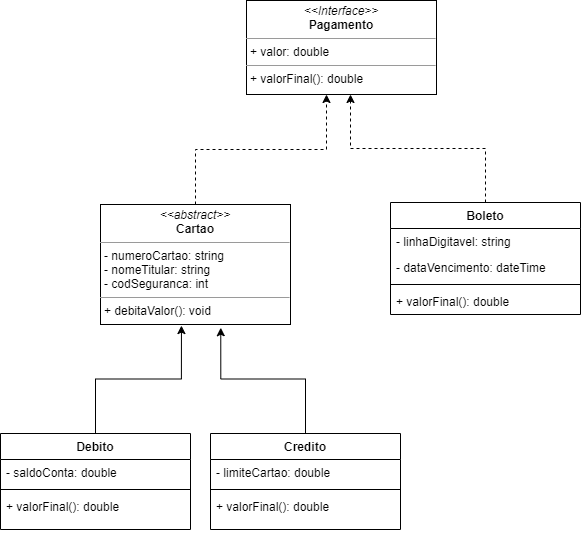

The diagram above was exported from draw.io. Its source (the exported page's mxGraphModel, read from the mxfile embedded in the PNG):
<mxGraphModel dx="41" dy="482" grid="1" gridSize="10" guides="1" tooltips="1" connect="1" arrows="1" fold="1" page="1" pageScale="1" pageWidth="827" pageHeight="1169" math="0" shadow="0">
  <root>
    <mxCell id="WIyWlLk6GJQsqaUBKTNV-0" />
    <mxCell id="WIyWlLk6GJQsqaUBKTNV-1" parent="WIyWlLk6GJQsqaUBKTNV-0" />
    <mxCell id="RVZgqu6shZ4R7irjjZwP-5" style="edgeStyle=orthogonalEdgeStyle;rounded=0;orthogonalLoop=1;jettySize=auto;html=1;exitX=0.5;exitY=0;exitDx=0;exitDy=0;dashed=1;" parent="WIyWlLk6GJQsqaUBKTNV-1" source="npjYQGJdYCo37_uKQrE7-46" edge="1">
      <mxGeometry relative="1" as="geometry">
        <mxPoint x="1226" y="100" as="targetPoint" />
      </mxGeometry>
    </mxCell>
    <mxCell id="npjYQGJdYCo37_uKQrE7-46" value="&lt;p style=&quot;margin: 0px ; margin-top: 4px ; text-align: center&quot;&gt;&lt;i&gt;&amp;lt;&amp;lt;abstract&amp;gt;&amp;gt;&lt;/i&gt;&lt;br&gt;&lt;b&gt;Cartao&lt;/b&gt;&lt;/p&gt;&lt;hr size=&quot;1&quot;&gt;&lt;p style=&quot;margin: 0px ; margin-left: 4px&quot;&gt;- numeroCartao: string&lt;/p&gt;&lt;p style=&quot;margin: 0px ; margin-left: 4px&quot;&gt;- nomeTitular: string&lt;br&gt;- codSeguranca: int&lt;/p&gt;&lt;hr size=&quot;1&quot;&gt;&lt;p style=&quot;margin: 0px ; margin-left: 4px&quot;&gt;+ debitaValor(): void&lt;br&gt;&lt;/p&gt;" style="verticalAlign=top;align=left;overflow=fill;fontSize=12;fontFamily=Helvetica;html=1;" parent="WIyWlLk6GJQsqaUBKTNV-1" vertex="1">
      <mxGeometry x="1000" y="210" width="190" height="120" as="geometry" />
    </mxCell>
    <mxCell id="RVZgqu6shZ4R7irjjZwP-6" style="edgeStyle=orthogonalEdgeStyle;rounded=0;orthogonalLoop=1;jettySize=auto;html=1;exitX=0.5;exitY=0;exitDx=0;exitDy=0;dashed=1;" parent="WIyWlLk6GJQsqaUBKTNV-1" source="npjYQGJdYCo37_uKQrE7-48" edge="1">
      <mxGeometry relative="1" as="geometry">
        <mxPoint x="1250" y="100" as="targetPoint" />
      </mxGeometry>
    </mxCell>
    <mxCell id="npjYQGJdYCo37_uKQrE7-48" value="Boleto" style="swimlane;fontStyle=1;align=center;verticalAlign=top;childLayout=stackLayout;horizontal=1;startSize=26;horizontalStack=0;resizeParent=1;resizeParentMax=0;resizeLast=0;collapsible=1;marginBottom=0;" parent="WIyWlLk6GJQsqaUBKTNV-1" vertex="1">
      <mxGeometry x="1290" y="208" width="190" height="112" as="geometry" />
    </mxCell>
    <mxCell id="npjYQGJdYCo37_uKQrE7-54" value="- linhaDigitavel: string" style="text;strokeColor=none;fillColor=none;align=left;verticalAlign=top;spacingLeft=4;spacingRight=4;overflow=hidden;rotatable=0;points=[[0,0.5],[1,0.5]];portConstraint=eastwest;" parent="npjYQGJdYCo37_uKQrE7-48" vertex="1">
      <mxGeometry y="26" width="190" height="26" as="geometry" />
    </mxCell>
    <mxCell id="RVZgqu6shZ4R7irjjZwP-0" value="- dataVencimento: dateTime" style="text;strokeColor=none;fillColor=none;align=left;verticalAlign=top;spacingLeft=4;spacingRight=4;overflow=hidden;rotatable=0;points=[[0,0.5],[1,0.5]];portConstraint=eastwest;" parent="npjYQGJdYCo37_uKQrE7-48" vertex="1">
      <mxGeometry y="52" width="190" height="26" as="geometry" />
    </mxCell>
    <mxCell id="npjYQGJdYCo37_uKQrE7-55" value="" style="line;strokeWidth=1;fillColor=none;align=left;verticalAlign=middle;spacingTop=-1;spacingLeft=3;spacingRight=3;rotatable=0;labelPosition=right;points=[];portConstraint=eastwest;" parent="npjYQGJdYCo37_uKQrE7-48" vertex="1">
      <mxGeometry y="78" width="190" height="8" as="geometry" />
    </mxCell>
    <mxCell id="npjYQGJdYCo37_uKQrE7-56" value="+ valorFinal(): double" style="text;strokeColor=none;fillColor=none;align=left;verticalAlign=top;spacingLeft=4;spacingRight=4;overflow=hidden;rotatable=0;points=[[0,0.5],[1,0.5]];portConstraint=eastwest;" parent="npjYQGJdYCo37_uKQrE7-48" vertex="1">
      <mxGeometry y="86" width="190" height="26" as="geometry" />
    </mxCell>
    <mxCell id="npjYQGJdYCo37_uKQrE7-58" style="edgeStyle=orthogonalEdgeStyle;rounded=0;orthogonalLoop=1;jettySize=auto;html=1;exitX=0.5;exitY=0;exitDx=0;exitDy=0;entryX=0.426;entryY=1.009;entryDx=0;entryDy=0;entryPerimeter=0;" parent="WIyWlLk6GJQsqaUBKTNV-1" source="npjYQGJdYCo37_uKQrE7-59" target="npjYQGJdYCo37_uKQrE7-46" edge="1">
      <mxGeometry relative="1" as="geometry" />
    </mxCell>
    <mxCell id="npjYQGJdYCo37_uKQrE7-59" value="Debito" style="swimlane;fontStyle=1;align=center;verticalAlign=top;childLayout=stackLayout;horizontal=1;startSize=26;horizontalStack=0;resizeParent=1;resizeParentMax=0;resizeLast=0;collapsible=1;marginBottom=0;" parent="WIyWlLk6GJQsqaUBKTNV-1" vertex="1">
      <mxGeometry x="900" y="439" width="190" height="96" as="geometry" />
    </mxCell>
    <mxCell id="RVZgqu6shZ4R7irjjZwP-3" value="- saldoConta: double" style="text;strokeColor=none;fillColor=none;align=left;verticalAlign=top;spacingLeft=4;spacingRight=4;overflow=hidden;rotatable=0;points=[[0,0.5],[1,0.5]];portConstraint=eastwest;" parent="npjYQGJdYCo37_uKQrE7-59" vertex="1">
      <mxGeometry y="26" width="190" height="26" as="geometry" />
    </mxCell>
    <mxCell id="npjYQGJdYCo37_uKQrE7-61" value="" style="line;strokeWidth=1;fillColor=none;align=left;verticalAlign=middle;spacingTop=-1;spacingLeft=3;spacingRight=3;rotatable=0;labelPosition=right;points=[];portConstraint=eastwest;" parent="npjYQGJdYCo37_uKQrE7-59" vertex="1">
      <mxGeometry y="52" width="190" height="8" as="geometry" />
    </mxCell>
    <mxCell id="npjYQGJdYCo37_uKQrE7-62" value="+ valorFinal(): double&#10;" style="text;strokeColor=none;fillColor=none;align=left;verticalAlign=top;spacingLeft=4;spacingRight=4;overflow=hidden;rotatable=0;points=[[0,0.5],[1,0.5]];portConstraint=eastwest;" parent="npjYQGJdYCo37_uKQrE7-59" vertex="1">
      <mxGeometry y="60" width="190" height="36" as="geometry" />
    </mxCell>
    <mxCell id="npjYQGJdYCo37_uKQrE7-63" style="edgeStyle=orthogonalEdgeStyle;rounded=0;orthogonalLoop=1;jettySize=auto;html=1;exitX=0.5;exitY=0;exitDx=0;exitDy=0;entryX=0.633;entryY=1.027;entryDx=0;entryDy=0;entryPerimeter=0;" parent="WIyWlLk6GJQsqaUBKTNV-1" source="npjYQGJdYCo37_uKQrE7-64" target="npjYQGJdYCo37_uKQrE7-46" edge="1">
      <mxGeometry relative="1" as="geometry">
        <mxPoint x="1120" y="350" as="targetPoint" />
      </mxGeometry>
    </mxCell>
    <mxCell id="npjYQGJdYCo37_uKQrE7-64" value="Credito" style="swimlane;fontStyle=1;align=center;verticalAlign=top;childLayout=stackLayout;horizontal=1;startSize=26;horizontalStack=0;resizeParent=1;resizeParentMax=0;resizeLast=0;collapsible=1;marginBottom=0;" parent="WIyWlLk6GJQsqaUBKTNV-1" vertex="1">
      <mxGeometry x="1110" y="439" width="190" height="96" as="geometry" />
    </mxCell>
    <mxCell id="RVZgqu6shZ4R7irjjZwP-4" value="- limiteCartao: double" style="text;strokeColor=none;fillColor=none;align=left;verticalAlign=top;spacingLeft=4;spacingRight=4;overflow=hidden;rotatable=0;points=[[0,0.5],[1,0.5]];portConstraint=eastwest;" parent="npjYQGJdYCo37_uKQrE7-64" vertex="1">
      <mxGeometry y="26" width="190" height="26" as="geometry" />
    </mxCell>
    <mxCell id="npjYQGJdYCo37_uKQrE7-68" value="" style="line;strokeWidth=1;fillColor=none;align=left;verticalAlign=middle;spacingTop=-1;spacingLeft=3;spacingRight=3;rotatable=0;labelPosition=right;points=[];portConstraint=eastwest;" parent="npjYQGJdYCo37_uKQrE7-64" vertex="1">
      <mxGeometry y="52" width="190" height="8" as="geometry" />
    </mxCell>
    <mxCell id="npjYQGJdYCo37_uKQrE7-69" value="+ valorFinal(): double" style="text;strokeColor=none;fillColor=none;align=left;verticalAlign=top;spacingLeft=4;spacingRight=4;overflow=hidden;rotatable=0;points=[[0,0.5],[1,0.5]];portConstraint=eastwest;" parent="npjYQGJdYCo37_uKQrE7-64" vertex="1">
      <mxGeometry y="60" width="190" height="36" as="geometry" />
    </mxCell>
    <mxCell id="npjYQGJdYCo37_uKQrE7-80" value="&lt;p style=&quot;margin: 0px ; margin-top: 4px ; text-align: center&quot;&gt;&lt;i&gt;&amp;lt;&amp;lt;Interface&amp;gt;&amp;gt;&lt;/i&gt;&lt;br&gt;&lt;b&gt;Pagamento&lt;/b&gt;&lt;/p&gt;&lt;hr size=&quot;1&quot;&gt;&lt;p style=&quot;margin: 0px ; margin-left: 4px&quot;&gt;&lt;span&gt;+ valor: double&lt;/span&gt;&lt;br&gt;&lt;/p&gt;&lt;hr size=&quot;1&quot;&gt;&lt;p style=&quot;margin: 0px ; margin-left: 4px&quot;&gt;+ valorFinal(): double&lt;br&gt;&lt;/p&gt;" style="verticalAlign=top;align=left;overflow=fill;fontSize=12;fontFamily=Helvetica;html=1;" parent="WIyWlLk6GJQsqaUBKTNV-1" vertex="1">
      <mxGeometry x="1146" y="6" width="190" height="94" as="geometry" />
    </mxCell>
  </root>
</mxGraphModel>